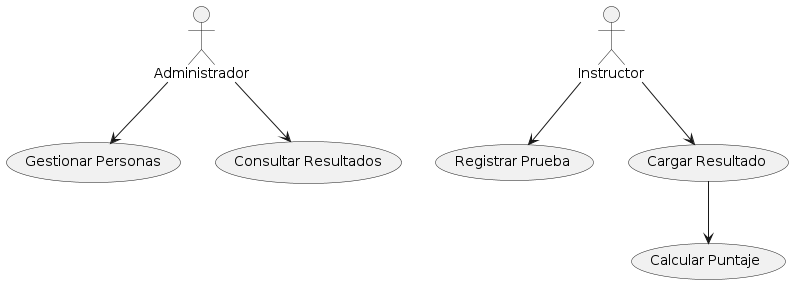

The diagram above was rendered by PlantUML. Its source (embedded in the PNG):
@startuml
actor Administrador
actor Instructor

Administrador --> (Gestionar Personas)
Administrador --> (Consultar Resultados)

Instructor --> (Registrar Prueba)
Instructor --> (Cargar Resultado)

(Cargar Resultado) --> (Calcular Puntaje)
@enduml